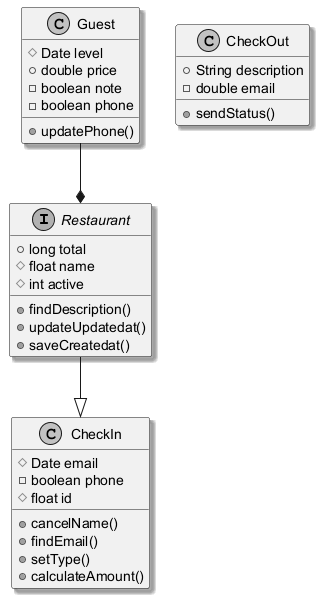

The diagram above was rendered by PlantUML. Its source (embedded in the PNG):
@startuml
skinparam monochrome true
skinparam shadowing true
interface Restaurant {
  +long total
  #float name
  #int active
  +findDescription()
  +updateUpdatedat()
  +saveCreatedat()
}
class Guest {
  #Date level
  +double price
  -boolean note
  -boolean phone
  +updatePhone()
}
class CheckIn {
  #Date email
  -boolean phone
  #float id
  +cancelName()
  +findEmail()
  +setType()
  +calculateAmount()
}
class CheckOut {
  +String description
  -double email
  +sendStatus()
}
Restaurant --|> CheckIn
Guest --* Restaurant
@enduml